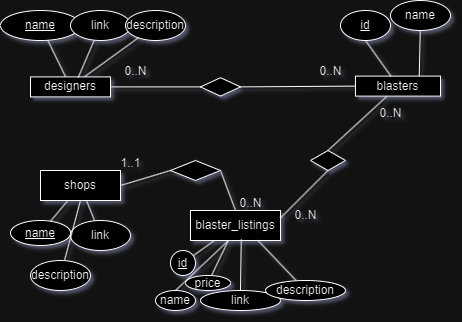

The diagram above was exported from draw.io. Its source (the exported page's mxGraphModel, read from the mxfile embedded in the PNG):
<mxGraphModel dx="794" dy="424" grid="1" gridSize="10" guides="1" tooltips="1" connect="1" arrows="1" fold="1" page="1" pageScale="1" pageWidth="850" pageHeight="1100" math="0" shadow="1">
  <root>
    <mxCell id="0" />
    <mxCell id="1" parent="0" />
    <mxCell id="3hl7cFS-K8GNGfFw6mI9-3" value="" style="rounded=0;orthogonalLoop=1;jettySize=auto;html=1;endArrow=none;endFill=0;" parent="1" source="3hl7cFS-K8GNGfFw6mI9-1" target="3hl7cFS-K8GNGfFw6mI9-2" edge="1">
      <mxGeometry relative="1" as="geometry" />
    </mxCell>
    <mxCell id="7mRlxiWVUr4tO_FYAmdJ-11" value="" style="rounded=0;orthogonalLoop=1;jettySize=auto;html=1;endArrow=none;endFill=0;entryX=0;entryY=0.5;entryDx=0;entryDy=0;" parent="1" source="3hl7cFS-K8GNGfFw6mI9-1" target="7mRlxiWVUr4tO_FYAmdJ-9" edge="1">
      <mxGeometry relative="1" as="geometry" />
    </mxCell>
    <mxCell id="DZtyibXecPL0K3rIrzlG-8" style="rounded=0;orthogonalLoop=1;jettySize=auto;html=1;endArrow=none;endFill=0;" parent="1" source="3hl7cFS-K8GNGfFw6mI9-1" target="DZtyibXecPL0K3rIrzlG-9" edge="1">
      <mxGeometry relative="1" as="geometry">
        <mxPoint x="140" y="70" as="targetPoint" />
      </mxGeometry>
    </mxCell>
    <mxCell id="3hl7cFS-K8GNGfFw6mI9-1" value="designers" style="rounded=0;whiteSpace=wrap;html=1;" parent="1" vertex="1">
      <mxGeometry x="30" y="106.4" width="80" height="20" as="geometry" />
    </mxCell>
    <mxCell id="3hl7cFS-K8GNGfFw6mI9-2" value="&lt;u&gt;name&lt;/u&gt;" style="ellipse;whiteSpace=wrap;html=1;rounded=0;" parent="1" vertex="1">
      <mxGeometry y="40" width="80" height="30" as="geometry" />
    </mxCell>
    <mxCell id="7mRlxiWVUr4tO_FYAmdJ-5" style="rounded=0;orthogonalLoop=1;jettySize=auto;html=1;endArrow=none;endFill=0;entryX=0.596;entryY=0.032;entryDx=0;entryDy=0;entryPerimeter=0;" parent="1" source="7mRlxiWVUr4tO_FYAmdJ-4" target="3hl7cFS-K8GNGfFw6mI9-1" edge="1">
      <mxGeometry relative="1" as="geometry">
        <mxPoint x="149.9999999999999" y="160" as="targetPoint" />
      </mxGeometry>
    </mxCell>
    <mxCell id="7mRlxiWVUr4tO_FYAmdJ-4" value="link" style="ellipse;whiteSpace=wrap;html=1;" parent="1" vertex="1">
      <mxGeometry x="70" y="40" width="60" height="30" as="geometry" />
    </mxCell>
    <mxCell id="LDvFnLhQpbpHu-sAu5eW-1" style="rounded=0;orthogonalLoop=1;jettySize=auto;html=1;exitX=0.75;exitY=0;exitDx=0;exitDy=0;endArrow=none;endFill=0;" parent="1" source="7mRlxiWVUr4tO_FYAmdJ-6" target="LDvFnLhQpbpHu-sAu5eW-2" edge="1">
      <mxGeometry relative="1" as="geometry">
        <mxPoint x="470" y="180" as="targetPoint" />
      </mxGeometry>
    </mxCell>
    <mxCell id="DZtyibXecPL0K3rIrzlG-34" value="" style="rounded=0;orthogonalLoop=1;jettySize=auto;html=1;endArrow=none;endFill=0;entryX=0.5;entryY=0;entryDx=0;entryDy=0;" parent="1" source="7mRlxiWVUr4tO_FYAmdJ-6" target="DZtyibXecPL0K3rIrzlG-33" edge="1">
      <mxGeometry relative="1" as="geometry" />
    </mxCell>
    <mxCell id="7mRlxiWVUr4tO_FYAmdJ-6" value="blasters" style="rounded=0;whiteSpace=wrap;html=1;" parent="1" vertex="1">
      <mxGeometry x="355" y="105.61" width="85" height="20" as="geometry" />
    </mxCell>
    <mxCell id="7mRlxiWVUr4tO_FYAmdJ-8" value="" style="rounded=0;orthogonalLoop=1;jettySize=auto;html=1;endArrow=none;endFill=0;exitX=0.5;exitY=1;exitDx=0;exitDy=0;" parent="1" source="7mRlxiWVUr4tO_FYAmdJ-7" target="7mRlxiWVUr4tO_FYAmdJ-6" edge="1">
      <mxGeometry relative="1" as="geometry">
        <mxPoint x="447.4376695296637" y="190.0033982822016" as="sourcePoint" />
      </mxGeometry>
    </mxCell>
    <mxCell id="7mRlxiWVUr4tO_FYAmdJ-7" value="&lt;u&gt;id&lt;/u&gt;" style="ellipse;whiteSpace=wrap;html=1;" parent="1" vertex="1">
      <mxGeometry x="340" y="40" width="50" height="30" as="geometry" />
    </mxCell>
    <mxCell id="7mRlxiWVUr4tO_FYAmdJ-12" style="rounded=0;orthogonalLoop=1;jettySize=auto;html=1;entryX=0;entryY=0.5;entryDx=0;entryDy=0;endArrow=none;endFill=0;exitX=1;exitY=0.5;exitDx=0;exitDy=0;" parent="1" source="7mRlxiWVUr4tO_FYAmdJ-9" target="7mRlxiWVUr4tO_FYAmdJ-6" edge="1">
      <mxGeometry relative="1" as="geometry" />
    </mxCell>
    <mxCell id="7mRlxiWVUr4tO_FYAmdJ-9" value="" style="rhombus;whiteSpace=wrap;html=1;" parent="1" vertex="1">
      <mxGeometry x="200" y="107.19" width="40" height="18.42" as="geometry" />
    </mxCell>
    <mxCell id="7mRlxiWVUr4tO_FYAmdJ-10" style="edgeStyle=orthogonalEdgeStyle;rounded=0;orthogonalLoop=1;jettySize=auto;html=1;exitX=0.5;exitY=1;exitDx=0;exitDy=0;" parent="1" source="7mRlxiWVUr4tO_FYAmdJ-4" target="7mRlxiWVUr4tO_FYAmdJ-4" edge="1">
      <mxGeometry relative="1" as="geometry" />
    </mxCell>
    <mxCell id="7mRlxiWVUr4tO_FYAmdJ-14" value="0..N" style="text;html=1;align=center;verticalAlign=middle;resizable=0;points=[];autosize=1;strokeColor=none;fillColor=none;" parent="1" vertex="1">
      <mxGeometry x="305" y="85.61" width="50" height="30" as="geometry" />
    </mxCell>
    <mxCell id="7mRlxiWVUr4tO_FYAmdJ-15" value="0..N" style="text;html=1;align=center;verticalAlign=middle;resizable=0;points=[];autosize=1;strokeColor=none;fillColor=none;" parent="1" vertex="1">
      <mxGeometry x="110" y="85.61000000000001" width="50" height="30" as="geometry" />
    </mxCell>
    <mxCell id="LDvFnLhQpbpHu-sAu5eW-2" value="name" style="ellipse;whiteSpace=wrap;html=1;" parent="1" vertex="1">
      <mxGeometry x="390" y="30" width="60" height="30" as="geometry" />
    </mxCell>
    <mxCell id="DZtyibXecPL0K3rIrzlG-5" value="" style="rounded=0;orthogonalLoop=1;jettySize=auto;html=1;endArrow=none;endFill=0;" parent="1" source="DZtyibXecPL0K3rIrzlG-3" target="DZtyibXecPL0K3rIrzlG-4" edge="1">
      <mxGeometry relative="1" as="geometry" />
    </mxCell>
    <mxCell id="DZtyibXecPL0K3rIrzlG-3" value="shops" style="whiteSpace=wrap;html=1;" parent="1" vertex="1">
      <mxGeometry x="40" y="200" width="80" height="30" as="geometry" />
    </mxCell>
    <mxCell id="DZtyibXecPL0K3rIrzlG-4" value="&lt;u&gt;name&lt;/u&gt;" style="ellipse;whiteSpace=wrap;html=1;" parent="1" vertex="1">
      <mxGeometry x="10" y="250" width="60" height="25" as="geometry" />
    </mxCell>
    <mxCell id="DZtyibXecPL0K3rIrzlG-7" style="rounded=0;orthogonalLoop=1;jettySize=auto;html=1;endArrow=none;endFill=0;" parent="1" source="DZtyibXecPL0K3rIrzlG-6" target="DZtyibXecPL0K3rIrzlG-3" edge="1">
      <mxGeometry relative="1" as="geometry" />
    </mxCell>
    <mxCell id="DZtyibXecPL0K3rIrzlG-6" value="link" style="ellipse;whiteSpace=wrap;html=1;" parent="1" vertex="1">
      <mxGeometry x="70" y="250" width="60" height="30" as="geometry" />
    </mxCell>
    <mxCell id="DZtyibXecPL0K3rIrzlG-9" value="description" style="ellipse;whiteSpace=wrap;html=1;" parent="1" vertex="1">
      <mxGeometry x="125" y="40" width="60" height="30" as="geometry" />
    </mxCell>
    <mxCell id="DZtyibXecPL0K3rIrzlG-11" style="rounded=0;orthogonalLoop=1;jettySize=auto;html=1;entryX=0.5;entryY=1;entryDx=0;entryDy=0;endArrow=none;endFill=0;" parent="1" source="DZtyibXecPL0K3rIrzlG-10" target="DZtyibXecPL0K3rIrzlG-3" edge="1">
      <mxGeometry relative="1" as="geometry" />
    </mxCell>
    <mxCell id="DZtyibXecPL0K3rIrzlG-10" value="description" style="ellipse;whiteSpace=wrap;html=1;" parent="1" vertex="1">
      <mxGeometry x="30" y="290" width="60" height="30" as="geometry" />
    </mxCell>
    <mxCell id="DZtyibXecPL0K3rIrzlG-16" value="" style="rounded=0;orthogonalLoop=1;jettySize=auto;html=1;endArrow=none;endFill=0;" parent="1" source="DZtyibXecPL0K3rIrzlG-14" target="DZtyibXecPL0K3rIrzlG-15" edge="1">
      <mxGeometry relative="1" as="geometry" />
    </mxCell>
    <mxCell id="DZtyibXecPL0K3rIrzlG-18" value="" style="rounded=0;orthogonalLoop=1;jettySize=auto;html=1;endArrow=none;endFill=0;" parent="1" source="DZtyibXecPL0K3rIrzlG-14" target="DZtyibXecPL0K3rIrzlG-17" edge="1">
      <mxGeometry relative="1" as="geometry" />
    </mxCell>
    <mxCell id="DZtyibXecPL0K3rIrzlG-14" value="blaster_listings" style="whiteSpace=wrap;html=1;" parent="1" vertex="1">
      <mxGeometry x="190" y="240" width="90" height="30" as="geometry" />
    </mxCell>
    <mxCell id="DZtyibXecPL0K3rIrzlG-15" value="&lt;u&gt;id&lt;/u&gt;" style="ellipse;whiteSpace=wrap;html=1;" parent="1" vertex="1">
      <mxGeometry x="170" y="280" width="25" height="25" as="geometry" />
    </mxCell>
    <mxCell id="DZtyibXecPL0K3rIrzlG-17" value="price" style="ellipse;whiteSpace=wrap;html=1;" parent="1" vertex="1">
      <mxGeometry x="185" y="305" width="45" height="15" as="geometry" />
    </mxCell>
    <mxCell id="DZtyibXecPL0K3rIrzlG-22" style="rounded=0;orthogonalLoop=1;jettySize=auto;html=1;entryX=0.564;entryY=0.963;entryDx=0;entryDy=0;entryPerimeter=0;endArrow=none;endFill=0;" parent="1" source="DZtyibXecPL0K3rIrzlG-21" target="DZtyibXecPL0K3rIrzlG-14" edge="1">
      <mxGeometry relative="1" as="geometry" />
    </mxCell>
    <mxCell id="DZtyibXecPL0K3rIrzlG-21" value="link" style="ellipse;whiteSpace=wrap;html=1;" parent="1" vertex="1">
      <mxGeometry x="200" y="320" width="80" height="20" as="geometry" />
    </mxCell>
    <mxCell id="DZtyibXecPL0K3rIrzlG-24" style="rounded=0;orthogonalLoop=1;jettySize=auto;html=1;entryX=0.75;entryY=1;entryDx=0;entryDy=0;endArrow=none;endFill=0;" parent="1" source="DZtyibXecPL0K3rIrzlG-23" target="DZtyibXecPL0K3rIrzlG-14" edge="1">
      <mxGeometry relative="1" as="geometry" />
    </mxCell>
    <mxCell id="DZtyibXecPL0K3rIrzlG-23" value="description" style="ellipse;whiteSpace=wrap;html=1;" parent="1" vertex="1">
      <mxGeometry x="265" y="310" width="80" height="20" as="geometry" />
    </mxCell>
    <mxCell id="DZtyibXecPL0K3rIrzlG-29" style="rounded=0;orthogonalLoop=1;jettySize=auto;html=1;entryX=1;entryY=0.5;entryDx=0;entryDy=0;endArrow=none;endFill=0;exitX=0;exitY=0.5;exitDx=0;exitDy=0;" parent="1" source="DZtyibXecPL0K3rIrzlG-27" target="DZtyibXecPL0K3rIrzlG-3" edge="1">
      <mxGeometry relative="1" as="geometry" />
    </mxCell>
    <mxCell id="DZtyibXecPL0K3rIrzlG-30" style="rounded=0;orthogonalLoop=1;jettySize=auto;html=1;exitX=1;exitY=0.5;exitDx=0;exitDy=0;entryX=0.5;entryY=0;entryDx=0;entryDy=0;endArrow=none;endFill=0;" parent="1" source="DZtyibXecPL0K3rIrzlG-27" target="DZtyibXecPL0K3rIrzlG-14" edge="1">
      <mxGeometry relative="1" as="geometry" />
    </mxCell>
    <mxCell id="DZtyibXecPL0K3rIrzlG-27" value="" style="rhombus;whiteSpace=wrap;html=1;" parent="1" vertex="1">
      <mxGeometry x="170" y="190" width="50" height="20" as="geometry" />
    </mxCell>
    <mxCell id="DZtyibXecPL0K3rIrzlG-31" value="0..N" style="text;html=1;align=center;verticalAlign=middle;resizable=0;points=[];autosize=1;strokeColor=none;fillColor=none;" parent="1" vertex="1">
      <mxGeometry x="225" y="218" width="50" height="30" as="geometry" />
    </mxCell>
    <mxCell id="DZtyibXecPL0K3rIrzlG-32" value="1..1" style="text;html=1;align=center;verticalAlign=middle;resizable=0;points=[];autosize=1;strokeColor=none;fillColor=none;" parent="1" vertex="1">
      <mxGeometry x="110" y="178" width="40" height="30" as="geometry" />
    </mxCell>
    <mxCell id="3MKL6M3v6x6dqjtd1o5H-1" style="rounded=0;orthogonalLoop=1;jettySize=auto;html=1;entryX=1;entryY=0.25;entryDx=0;entryDy=0;exitX=0.5;exitY=1;exitDx=0;exitDy=0;endArrow=none;endFill=0;" parent="1" source="DZtyibXecPL0K3rIrzlG-33" target="DZtyibXecPL0K3rIrzlG-14" edge="1">
      <mxGeometry relative="1" as="geometry" />
    </mxCell>
    <mxCell id="DZtyibXecPL0K3rIrzlG-33" value="" style="rhombus;whiteSpace=wrap;html=1;rounded=0;" parent="1" vertex="1">
      <mxGeometry x="310" y="180" width="35" height="20" as="geometry" />
    </mxCell>
    <mxCell id="3MKL6M3v6x6dqjtd1o5H-2" value="0..N" style="text;html=1;align=center;verticalAlign=middle;resizable=0;points=[];autosize=1;strokeColor=none;fillColor=none;" parent="1" vertex="1">
      <mxGeometry x="365" y="128" width="50" height="30" as="geometry" />
    </mxCell>
    <mxCell id="3MKL6M3v6x6dqjtd1o5H-3" value="0..N" style="text;html=1;align=center;verticalAlign=middle;resizable=0;points=[];autosize=1;strokeColor=none;fillColor=none;" parent="1" vertex="1">
      <mxGeometry x="280" y="230" width="50" height="30" as="geometry" />
    </mxCell>
    <mxCell id="d2FX3A2YHamCzMUw67bL-2" style="rounded=0;orthogonalLoop=1;jettySize=auto;html=1;entryX=0.422;entryY=1;entryDx=0;entryDy=0;entryPerimeter=0;endArrow=none;endFill=0;exitX=0.5;exitY=0;exitDx=0;exitDy=0;" edge="1" parent="1" source="d2FX3A2YHamCzMUw67bL-1" target="DZtyibXecPL0K3rIrzlG-14">
      <mxGeometry relative="1" as="geometry" />
    </mxCell>
    <mxCell id="d2FX3A2YHamCzMUw67bL-1" value="name" style="ellipse;whiteSpace=wrap;html=1;" vertex="1" parent="1">
      <mxGeometry x="155" y="320" width="40" height="20" as="geometry" />
    </mxCell>
  </root>
</mxGraphModel>